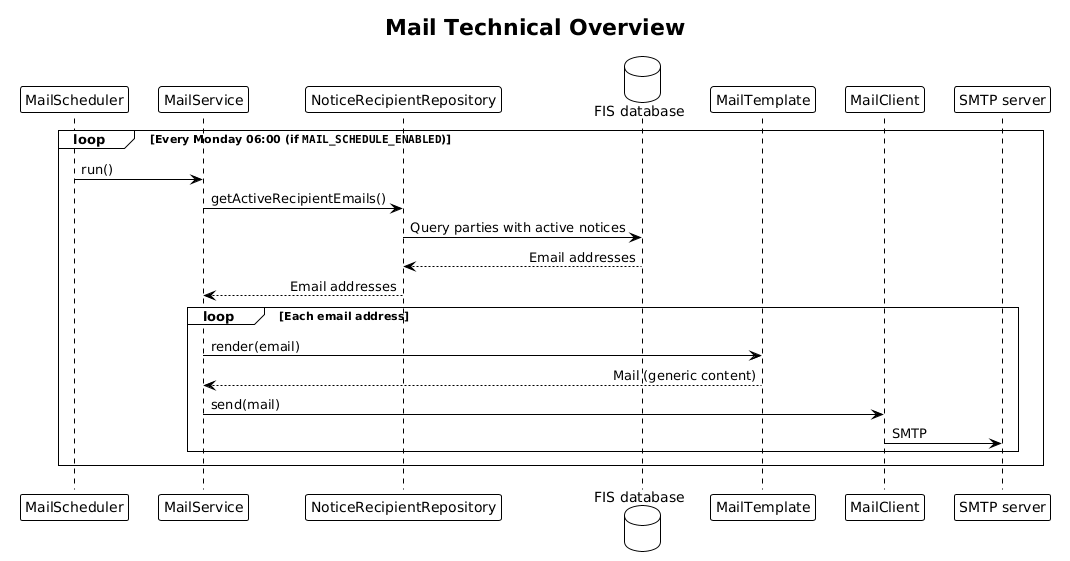

The diagram above was rendered by PlantUML. Its source (embedded in the PNG):
@startuml mail_overview
!theme plain

title Mail Technical Overview

skinparam LifelineStrategy solid
skinparam SequenceMessageAlign direction

participant MailScheduler as sched
participant MailService as svc
participant NoticeRecipientRepository as repo
database "FIS database" as db
participant MailTemplate as tpl
participant MailClient as client
participant "SMTP server" as smtp

loop Every Monday 06:00 (if ""MAIL_SCHEDULE_ENABLED"")
  sched -> svc: run()
  svc -> repo: getActiveRecipientEmails()
  repo -> db: Query parties with active notices
  db --> repo: Email addresses
  repo --> svc: Email addresses
  loop Each email address
    svc -> tpl: render(email)
    tpl --> svc: Mail (generic content)
    svc -> client: send(mail)
    client -> smtp: SMTP
  end
end
@enduml